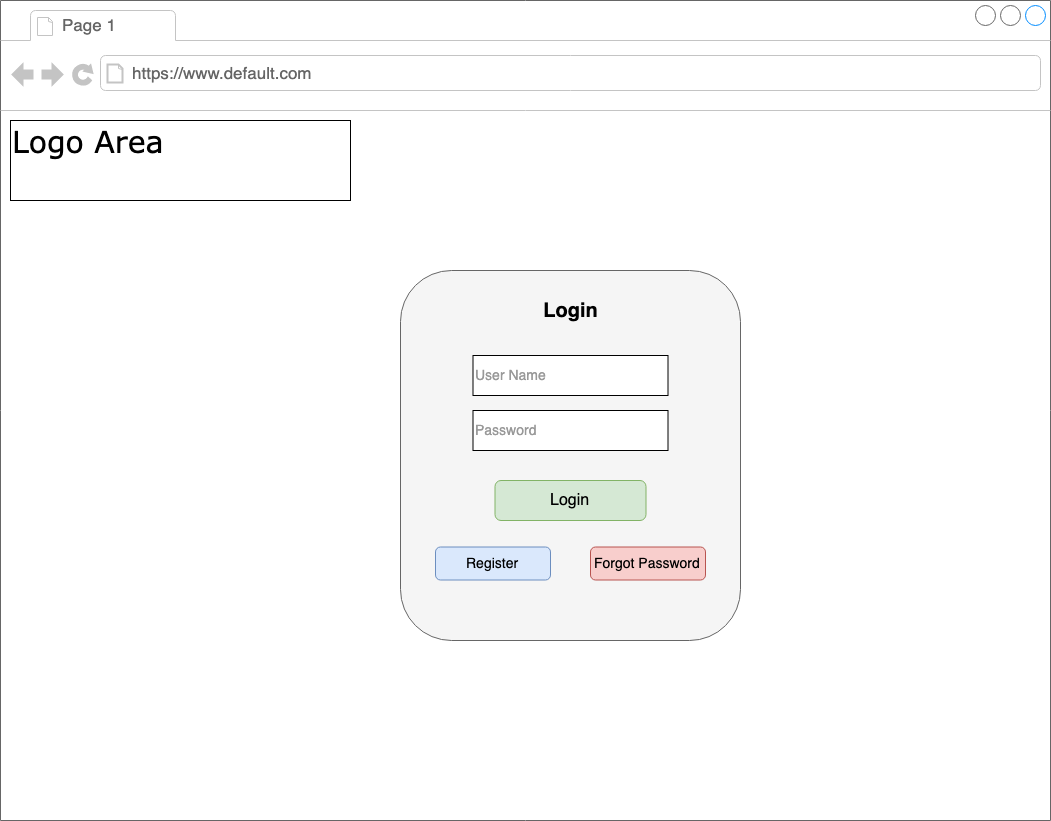

The diagram above was exported from draw.io. Its source (the exported page's mxGraphModel, read from the mxfile embedded in the PNG):
<mxGraphModel dx="1179" dy="780" grid="1" gridSize="10" guides="1" tooltips="1" connect="1" arrows="1" fold="1" page="1" pageScale="1" pageWidth="1100" pageHeight="850" background="#ffffff" math="0" shadow="0">
  <root>
    <mxCell id="0" />
    <mxCell id="1" parent="0" />
    <mxCell id="7026571954dc6520-1" value="" style="strokeWidth=1;shadow=0;dashed=0;align=center;html=1;shape=mxgraph.mockup.containers.browserWindow;rSize=0;fillColor=#ffffff;strokeColor=#666666;mainText=,;recursiveResize=0;rounded=0;labelBackgroundColor=#CCFFCC;fontFamily=Verdana;fontSize=12;fontColor=#000000;" parent="1" vertex="1">
      <mxGeometry x="25" y="30" width="1050" height="820" as="geometry" />
    </mxCell>
    <mxCell id="7026571954dc6520-2" value="Page 1" style="strokeWidth=1;shadow=0;dashed=0;align=center;html=1;shape=mxgraph.mockup.containers.anchor;fontSize=17;fontColor=#666666;align=left;" parent="7026571954dc6520-1" vertex="1">
      <mxGeometry x="60" y="12" width="110" height="26" as="geometry" />
    </mxCell>
    <mxCell id="7026571954dc6520-3" value="https://www.default.com" style="strokeWidth=1;shadow=0;dashed=0;align=center;html=1;shape=mxgraph.mockup.containers.anchor;rSize=0;fontSize=17;fontColor=#666666;align=left;" parent="7026571954dc6520-1" vertex="1">
      <mxGeometry x="130" y="60" width="250" height="26" as="geometry" />
    </mxCell>
    <mxCell id="7026571954dc6520-4" value="Logo Area" style="text;html=1;points=[];align=left;verticalAlign=top;spacingTop=-4;fontSize=30;fontFamily=Verdana;fontColor=#000000;strokeColor=#000000;" parent="7026571954dc6520-1" vertex="1">
      <mxGeometry x="10" y="120" width="340" height="80" as="geometry" />
    </mxCell>
    <mxCell id="EyxtmFCRCopF9thxndC2-4" value="" style="rounded=1;whiteSpace=wrap;html=1;strokeColor=#666666;fillColor=#f5f5f5;fontColor=#333333;" vertex="1" parent="7026571954dc6520-1">
      <mxGeometry x="400" y="270" width="340" height="370" as="geometry" />
    </mxCell>
    <mxCell id="EyxtmFCRCopF9thxndC2-6" value="&lt;font style=&quot;font-size: 20px&quot;&gt;Login&lt;/font&gt;" style="text;html=1;strokeColor=none;fillColor=none;align=center;verticalAlign=middle;whiteSpace=wrap;rounded=0;fontStyle=1;fontColor=#000000;fontFamily=Helvetica;" vertex="1" parent="7026571954dc6520-1">
      <mxGeometry x="550" y="300" width="40" height="20" as="geometry" />
    </mxCell>
    <mxCell id="EyxtmFCRCopF9thxndC2-7" value="&lt;font style=&quot;font-size: 14px&quot; color=&quot;#999999&quot;&gt;User Name&lt;/font&gt;" style="rounded=0;whiteSpace=wrap;html=1;strokeColor=#000000;align=left;" vertex="1" parent="7026571954dc6520-1">
      <mxGeometry x="472.5" y="355" width="195" height="40" as="geometry" />
    </mxCell>
    <mxCell id="EyxtmFCRCopF9thxndC2-8" value="&lt;font style=&quot;font-size: 14px&quot; color=&quot;#999999&quot;&gt;Password&lt;/font&gt;" style="rounded=0;whiteSpace=wrap;html=1;strokeColor=#000000;align=left;" vertex="1" parent="7026571954dc6520-1">
      <mxGeometry x="472.5" y="410" width="195" height="40" as="geometry" />
    </mxCell>
    <mxCell id="EyxtmFCRCopF9thxndC2-10" value="&lt;font style=&quot;font-size: 16px&quot;&gt;Login&lt;/font&gt;" style="rounded=1;align=center;fillColor=#d5e8d4;strokeColor=#82b366;html=1;fontSize=12;labelBackgroundColor=none;" vertex="1" parent="7026571954dc6520-1">
      <mxGeometry x="494.5" y="480" width="151" height="40" as="geometry" />
    </mxCell>
    <mxCell id="EyxtmFCRCopF9thxndC2-12" value="&lt;font style=&quot;font-size: 14px&quot;&gt;Register&lt;/font&gt;" style="rounded=1;align=center;fillColor=#dae8fc;strokeColor=#6c8ebf;html=1;fontSize=12" vertex="1" parent="7026571954dc6520-1">
      <mxGeometry x="435" y="546.5" width="115" height="33" as="geometry" />
    </mxCell>
    <mxCell id="EyxtmFCRCopF9thxndC2-13" value="&lt;font style=&quot;font-size: 14px&quot;&gt;Forgot Password&lt;/font&gt;" style="rounded=1;align=center;fillColor=#f8cecc;strokeColor=#b85450;html=1;fontSize=12" vertex="1" parent="7026571954dc6520-1">
      <mxGeometry x="590" y="546.5" width="115" height="33" as="geometry" />
    </mxCell>
  </root>
</mxGraphModel>